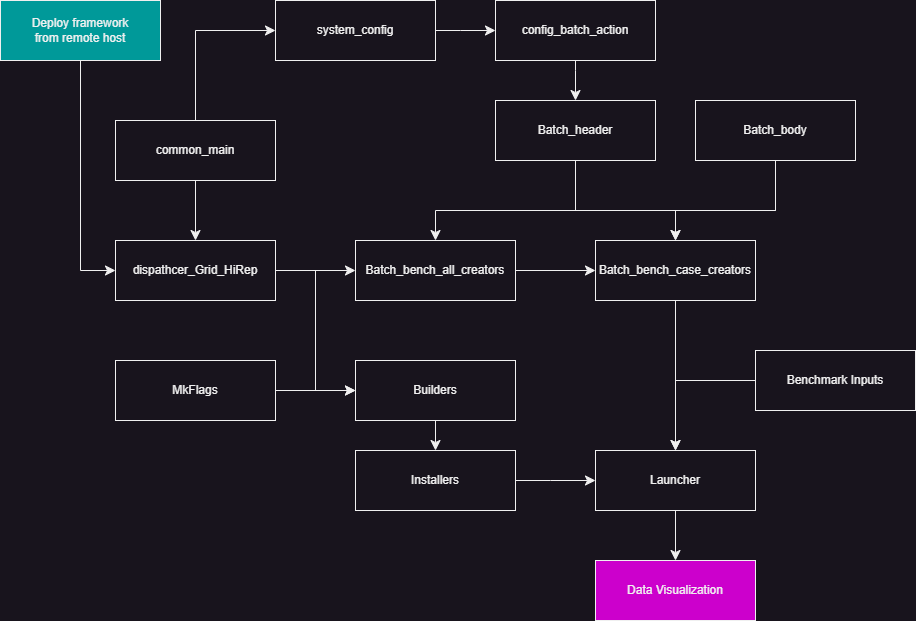

The diagram above was exported from draw.io. Its source (the exported page's mxGraphModel, read from the mxfile embedded in the PNG):
<mxGraphModel dx="2074" dy="1197" grid="1" gridSize="10" guides="1" tooltips="1" connect="1" arrows="1" fold="1" page="1" pageScale="1" pageWidth="850" pageHeight="1100" math="0" shadow="0">
  <root>
    <mxCell id="0" />
    <mxCell id="1" parent="0" />
    <mxCell id="2" value="common_main" style="rounded=0;whiteSpace=wrap;html=1;" parent="1" vertex="1">
      <mxGeometry x="345" y="390" width="160" height="60" as="geometry" />
    </mxCell>
    <mxCell id="3" value="dispathcer_Grid_HiRep" style="rounded=0;whiteSpace=wrap;html=1;" parent="1" vertex="1">
      <mxGeometry x="345" y="510" width="160" height="60" as="geometry" />
    </mxCell>
    <mxCell id="4" value="Builders" style="rounded=0;whiteSpace=wrap;html=1;" parent="1" vertex="1">
      <mxGeometry x="585" y="630" width="160" height="60" as="geometry" />
    </mxCell>
    <mxCell id="5" value="Installers" style="rounded=0;whiteSpace=wrap;html=1;" parent="1" vertex="1">
      <mxGeometry x="585" y="720" width="160" height="60" as="geometry" />
    </mxCell>
    <mxCell id="6" value="Launcher" style="rounded=0;whiteSpace=wrap;html=1;" parent="1" vertex="1">
      <mxGeometry x="825" y="720" width="160" height="60" as="geometry" />
    </mxCell>
    <mxCell id="7" value="Batch_bench_case_creators" style="rounded=0;whiteSpace=wrap;html=1;" parent="1" vertex="1">
      <mxGeometry x="825" y="510" width="160" height="60" as="geometry" />
    </mxCell>
    <mxCell id="9" value="Batch_header" style="rounded=0;whiteSpace=wrap;html=1;" parent="1" vertex="1">
      <mxGeometry x="725" y="370" width="160" height="60" as="geometry" />
    </mxCell>
    <mxCell id="10" value="Batch_body" style="rounded=0;whiteSpace=wrap;html=1;" parent="1" vertex="1">
      <mxGeometry x="925" y="370" width="160" height="60" as="geometry" />
    </mxCell>
    <mxCell id="11" value="" style="edgeStyle=segmentEdgeStyle;endArrow=classic;html=1;curved=0;rounded=0;endSize=8;startSize=8;exitX=0.5;exitY=1;exitDx=0;exitDy=0;entryX=0.5;entryY=0;entryDx=0;entryDy=0;" parent="1" source="2" target="3" edge="1">
      <mxGeometry width="50" height="50" relative="1" as="geometry">
        <mxPoint x="665" y="660" as="sourcePoint" />
        <mxPoint x="715" y="610" as="targetPoint" />
      </mxGeometry>
    </mxCell>
    <mxCell id="12" value="" style="edgeStyle=segmentEdgeStyle;endArrow=classic;html=1;curved=0;rounded=0;endSize=8;startSize=8;exitX=0.5;exitY=1;exitDx=0;exitDy=0;entryX=0.5;entryY=0;entryDx=0;entryDy=0;" parent="1" source="9" target="7" edge="1">
      <mxGeometry width="50" height="50" relative="1" as="geometry">
        <mxPoint x="435" y="460" as="sourcePoint" />
        <mxPoint x="435" y="520" as="targetPoint" />
        <Array as="points">
          <mxPoint x="805" y="480" />
          <mxPoint x="905" y="480" />
        </Array>
      </mxGeometry>
    </mxCell>
    <mxCell id="13" value="" style="edgeStyle=segmentEdgeStyle;endArrow=classic;html=1;curved=0;rounded=0;endSize=8;startSize=8;exitX=0.5;exitY=1;exitDx=0;exitDy=0;entryX=0.5;entryY=0;entryDx=0;entryDy=0;" parent="1" source="10" target="7" edge="1">
      <mxGeometry width="50" height="50" relative="1" as="geometry">
        <mxPoint x="445" y="470" as="sourcePoint" />
        <mxPoint x="445" y="530" as="targetPoint" />
        <Array as="points">
          <mxPoint x="825" y="480" />
          <mxPoint x="725" y="480" />
        </Array>
      </mxGeometry>
    </mxCell>
    <mxCell id="14" value="" style="edgeStyle=segmentEdgeStyle;endArrow=classic;html=1;curved=0;rounded=0;endSize=8;startSize=8;exitX=1;exitY=0.5;exitDx=0;exitDy=0;entryX=0;entryY=0.5;entryDx=0;entryDy=0;" parent="1" source="3" target="30" edge="1">
      <mxGeometry width="50" height="50" relative="1" as="geometry">
        <mxPoint x="435" y="460" as="sourcePoint" />
        <mxPoint x="435" y="520" as="targetPoint" />
      </mxGeometry>
    </mxCell>
    <mxCell id="15" value="" style="edgeStyle=segmentEdgeStyle;endArrow=classic;html=1;curved=0;rounded=0;endSize=8;startSize=8;entryX=0;entryY=0.5;entryDx=0;entryDy=0;exitX=1;exitY=0.5;exitDx=0;exitDy=0;" parent="1" source="3" target="4" edge="1">
      <mxGeometry width="50" height="50" relative="1" as="geometry">
        <mxPoint x="525" y="560" as="sourcePoint" />
        <mxPoint x="655" y="550" as="targetPoint" />
        <Array as="points">
          <mxPoint x="545" y="540" />
          <mxPoint x="545" y="660" />
        </Array>
      </mxGeometry>
    </mxCell>
    <mxCell id="17" value="" style="edgeStyle=segmentEdgeStyle;endArrow=classic;html=1;curved=0;rounded=0;endSize=8;startSize=8;entryX=0.5;entryY=0;entryDx=0;entryDy=0;exitX=0.5;exitY=1;exitDx=0;exitDy=0;" parent="1" source="7" target="6" edge="1">
      <mxGeometry width="50" height="50" relative="1" as="geometry">
        <mxPoint x="515" y="550" as="sourcePoint" />
        <mxPoint x="1140" y="1000" as="targetPoint" />
        <Array as="points">
          <mxPoint x="905" y="710" />
          <mxPoint x="905" y="710" />
        </Array>
      </mxGeometry>
    </mxCell>
    <mxCell id="18" value="" style="edgeStyle=segmentEdgeStyle;endArrow=classic;html=1;curved=0;rounded=0;endSize=8;startSize=8;exitX=0.5;exitY=1;exitDx=0;exitDy=0;entryX=0.5;entryY=0;entryDx=0;entryDy=0;" parent="1" source="4" target="5" edge="1">
      <mxGeometry width="50" height="50" relative="1" as="geometry">
        <mxPoint x="435" y="460" as="sourcePoint" />
        <mxPoint x="435" y="520" as="targetPoint" />
      </mxGeometry>
    </mxCell>
    <mxCell id="19" value="" style="edgeStyle=segmentEdgeStyle;endArrow=classic;html=1;curved=0;rounded=0;endSize=8;startSize=8;exitX=1;exitY=0.5;exitDx=0;exitDy=0;entryX=0;entryY=0.5;entryDx=0;entryDy=0;" parent="1" source="5" target="6" edge="1">
      <mxGeometry width="50" height="50" relative="1" as="geometry">
        <mxPoint x="735" y="700" as="sourcePoint" />
        <mxPoint x="735" y="760" as="targetPoint" />
        <Array as="points">
          <mxPoint x="780" y="750" />
          <mxPoint x="780" y="750" />
        </Array>
      </mxGeometry>
    </mxCell>
    <mxCell id="20" value="" style="edgeStyle=segmentEdgeStyle;endArrow=classic;html=1;curved=0;rounded=0;endSize=8;startSize=8;exitX=0.5;exitY=1;exitDx=0;exitDy=0;entryX=0.5;entryY=0;entryDx=0;entryDy=0;" parent="1" source="6" target="32" edge="1">
      <mxGeometry width="50" height="50" relative="1" as="geometry">
        <mxPoint x="735" y="820" as="sourcePoint" />
        <mxPoint x="1000" y="850" as="targetPoint" />
      </mxGeometry>
    </mxCell>
    <mxCell id="21" value="Benchmark Inputs" style="rounded=0;whiteSpace=wrap;html=1;" parent="1" vertex="1">
      <mxGeometry x="985" y="620" width="160" height="60" as="geometry" />
    </mxCell>
    <mxCell id="22" value="" style="edgeStyle=segmentEdgeStyle;endArrow=classic;html=1;curved=0;rounded=0;endSize=8;startSize=8;entryX=0.5;entryY=0;entryDx=0;entryDy=0;exitX=0;exitY=0.5;exitDx=0;exitDy=0;" parent="1" source="21" target="6" edge="1">
      <mxGeometry width="50" height="50" relative="1" as="geometry">
        <mxPoint x="815" y="550" as="sourcePoint" />
        <mxPoint x="1140" y="1000" as="targetPoint" />
        <Array as="points">
          <mxPoint x="905" y="650" />
        </Array>
      </mxGeometry>
    </mxCell>
    <mxCell id="23" value="MkFlags" style="rounded=0;whiteSpace=wrap;html=1;" parent="1" vertex="1">
      <mxGeometry x="345" y="630" width="160" height="60" as="geometry" />
    </mxCell>
    <mxCell id="24" value="" style="edgeStyle=segmentEdgeStyle;endArrow=classic;html=1;curved=0;rounded=0;endSize=8;startSize=8;entryX=0;entryY=0.5;entryDx=0;entryDy=0;exitX=1;exitY=0.5;exitDx=0;exitDy=0;" parent="1" source="23" target="4" edge="1">
      <mxGeometry width="50" height="50" relative="1" as="geometry">
        <mxPoint x="515" y="550" as="sourcePoint" />
        <mxPoint x="655" y="670" as="targetPoint" />
        <Array as="points" />
      </mxGeometry>
    </mxCell>
    <mxCell id="26" value="system_config" style="rounded=0;whiteSpace=wrap;html=1;" parent="1" vertex="1">
      <mxGeometry x="505" y="270" width="160" height="60" as="geometry" />
    </mxCell>
    <mxCell id="27" value="config_batch_action" style="rounded=0;whiteSpace=wrap;html=1;" parent="1" vertex="1">
      <mxGeometry x="725" y="270" width="160" height="60" as="geometry" />
    </mxCell>
    <mxCell id="28" value="" style="edgeStyle=segmentEdgeStyle;endArrow=classic;html=1;curved=0;rounded=0;endSize=8;startSize=8;exitX=1;exitY=0.5;exitDx=0;exitDy=0;entryX=0;entryY=0.5;entryDx=0;entryDy=0;" parent="1" source="26" target="27" edge="1">
      <mxGeometry width="50" height="50" relative="1" as="geometry">
        <mxPoint x="995" y="270" as="sourcePoint" />
        <mxPoint x="1215" y="270" as="targetPoint" />
        <Array as="points">
          <mxPoint x="690" y="300" />
          <mxPoint x="690" y="300" />
        </Array>
      </mxGeometry>
    </mxCell>
    <mxCell id="29" value="" style="edgeStyle=segmentEdgeStyle;endArrow=classic;html=1;curved=0;rounded=0;endSize=8;startSize=8;exitX=0.5;exitY=1;exitDx=0;exitDy=0;entryX=0.5;entryY=0;entryDx=0;entryDy=0;" parent="1" source="27" target="9" edge="1">
      <mxGeometry width="50" height="50" relative="1" as="geometry">
        <mxPoint x="955" y="250" as="sourcePoint" />
        <mxPoint x="465" y="340" as="targetPoint" />
        <Array as="points">
          <mxPoint x="805" y="340" />
          <mxPoint x="805" y="340" />
        </Array>
      </mxGeometry>
    </mxCell>
    <mxCell id="30" value="Batch_bench_all_creators" style="rounded=0;whiteSpace=wrap;html=1;" parent="1" vertex="1">
      <mxGeometry x="585" y="510" width="160" height="60" as="geometry" />
    </mxCell>
    <mxCell id="31" value="" style="edgeStyle=segmentEdgeStyle;endArrow=classic;html=1;curved=0;rounded=0;endSize=8;startSize=8;exitX=1;exitY=0.5;exitDx=0;exitDy=0;entryX=0;entryY=0.5;entryDx=0;entryDy=0;" parent="1" source="30" target="7" edge="1">
      <mxGeometry width="50" height="50" relative="1" as="geometry">
        <mxPoint x="710" y="550" as="sourcePoint" />
        <mxPoint x="790" y="550" as="targetPoint" />
      </mxGeometry>
    </mxCell>
    <mxCell id="32" value="Data Visualization" style="rounded=0;whiteSpace=wrap;html=1;fillColor=#CC00CC;" parent="1" vertex="1">
      <mxGeometry x="825" y="830" width="160" height="60" as="geometry" />
    </mxCell>
    <mxCell id="33" value="" style="edgeStyle=segmentEdgeStyle;endArrow=classic;html=1;curved=0;rounded=0;endSize=8;startSize=8;exitX=0.5;exitY=1;exitDx=0;exitDy=0;entryX=0.5;entryY=0;entryDx=0;entryDy=0;" parent="1" source="10" target="30" edge="1">
      <mxGeometry width="50" height="50" relative="1" as="geometry">
        <mxPoint x="1015" y="440" as="sourcePoint" />
        <mxPoint x="915" y="520" as="targetPoint" />
        <Array as="points">
          <mxPoint x="1005" y="480" />
          <mxPoint x="665" y="480" />
        </Array>
      </mxGeometry>
    </mxCell>
    <mxCell id="34" value="" style="edgeStyle=segmentEdgeStyle;endArrow=classic;html=1;curved=0;rounded=0;endSize=8;startSize=8;exitX=0.5;exitY=0;exitDx=0;exitDy=0;entryX=0;entryY=0.5;entryDx=0;entryDy=0;" parent="1" source="2" target="26" edge="1">
      <mxGeometry width="50" height="50" relative="1" as="geometry">
        <mxPoint x="435" y="460" as="sourcePoint" />
        <mxPoint x="435" y="520" as="targetPoint" />
        <Array as="points">
          <mxPoint x="425" y="300" />
        </Array>
      </mxGeometry>
    </mxCell>
    <mxCell id="35" value="Deploy framework&lt;br&gt;from remote host" style="rounded=0;whiteSpace=wrap;html=1;fillColor=#009999;" parent="1" vertex="1">
      <mxGeometry x="230" y="270" width="160" height="60" as="geometry" />
    </mxCell>
    <mxCell id="36" value="" style="edgeStyle=segmentEdgeStyle;endArrow=classic;html=1;curved=0;rounded=0;endSize=8;startSize=8;exitX=0.5;exitY=1;exitDx=0;exitDy=0;entryX=0;entryY=0.5;entryDx=0;entryDy=0;" parent="1" source="35" target="3" edge="1">
      <mxGeometry width="50" height="50" relative="1" as="geometry">
        <mxPoint x="435" y="400" as="sourcePoint" />
        <mxPoint x="515" y="310" as="targetPoint" />
        <Array as="points">
          <mxPoint x="310" y="540" />
        </Array>
      </mxGeometry>
    </mxCell>
  </root>
</mxGraphModel>